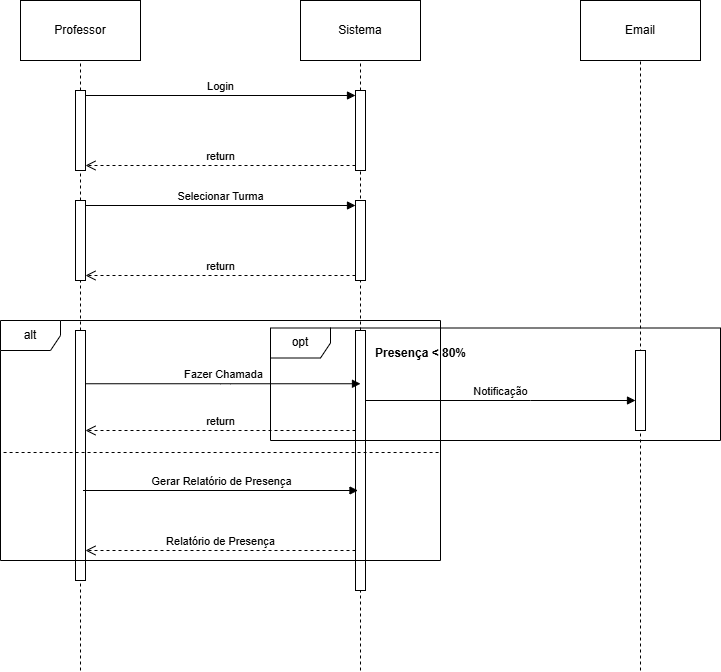

The diagram above was exported from draw.io. Its source (the exported page's mxGraphModel, read from the mxfile embedded in the PNG):
<mxGraphModel dx="1434" dy="780" grid="1" gridSize="10" guides="1" tooltips="1" connect="1" arrows="1" fold="1" page="1" pageScale="1" pageWidth="827" pageHeight="1169" math="0" shadow="0">
  <root>
    <mxCell id="0" />
    <mxCell id="1" parent="0" />
    <mxCell id="OS4QIHATld17PKoFnc5Y-2" value="Professor" style="rounded=0;whiteSpace=wrap;html=1;" parent="1" vertex="1">
      <mxGeometry x="110" y="90" width="120" height="60" as="geometry" />
    </mxCell>
    <mxCell id="OS4QIHATld17PKoFnc5Y-3" value="" style="endArrow=none;dashed=1;html=1;rounded=0;entryX=0.5;entryY=1;entryDx=0;entryDy=0;" parent="1" source="OS4QIHATld17PKoFnc5Y-9" target="OS4QIHATld17PKoFnc5Y-2" edge="1">
      <mxGeometry width="50" height="50" relative="1" as="geometry">
        <mxPoint x="170" y="560" as="sourcePoint" />
        <mxPoint x="210" y="280" as="targetPoint" />
      </mxGeometry>
    </mxCell>
    <mxCell id="OS4QIHATld17PKoFnc5Y-4" value="Sistema" style="rounded=0;whiteSpace=wrap;html=1;" parent="1" vertex="1">
      <mxGeometry x="390" y="90" width="120" height="60" as="geometry" />
    </mxCell>
    <mxCell id="OS4QIHATld17PKoFnc5Y-5" value="Email" style="rounded=0;whiteSpace=wrap;html=1;" parent="1" vertex="1">
      <mxGeometry x="670" y="90" width="120" height="60" as="geometry" />
    </mxCell>
    <mxCell id="OS4QIHATld17PKoFnc5Y-6" value="" style="endArrow=none;dashed=1;html=1;rounded=0;entryX=0.5;entryY=1;entryDx=0;entryDy=0;" parent="1" source="OS4QIHATld17PKoFnc5Y-11" target="OS4QIHATld17PKoFnc5Y-4" edge="1">
      <mxGeometry width="50" height="50" relative="1" as="geometry">
        <mxPoint x="450" y="560" as="sourcePoint" />
        <mxPoint x="490" y="210" as="targetPoint" />
      </mxGeometry>
    </mxCell>
    <mxCell id="OS4QIHATld17PKoFnc5Y-7" value="" style="endArrow=none;dashed=1;html=1;rounded=0;entryX=0.5;entryY=1;entryDx=0;entryDy=0;" parent="1" target="OS4QIHATld17PKoFnc5Y-5" edge="1">
      <mxGeometry width="50" height="50" relative="1" as="geometry">
        <mxPoint x="730" y="760" as="sourcePoint" />
        <mxPoint x="780" y="250" as="targetPoint" />
      </mxGeometry>
    </mxCell>
    <mxCell id="OS4QIHATld17PKoFnc5Y-8" value="" style="endArrow=none;dashed=1;html=1;rounded=0;entryX=0.5;entryY=1;entryDx=0;entryDy=0;" parent="1" source="v4xnoNPSabl8n8Tf5J8n-3" target="OS4QIHATld17PKoFnc5Y-9" edge="1">
      <mxGeometry width="50" height="50" relative="1" as="geometry">
        <mxPoint x="170" y="560" as="sourcePoint" />
        <mxPoint x="170" y="150" as="targetPoint" />
      </mxGeometry>
    </mxCell>
    <mxCell id="OS4QIHATld17PKoFnc5Y-9" value="" style="html=1;points=[[0,0,0,0,5],[0,1,0,0,-5],[1,0,0,0,5],[1,1,0,0,-5]];perimeter=orthogonalPerimeter;outlineConnect=0;targetShapes=umlLifeline;portConstraint=eastwest;newEdgeStyle={&quot;curved&quot;:0,&quot;rounded&quot;:0};" parent="1" vertex="1">
      <mxGeometry x="165" y="180" width="10" height="80" as="geometry" />
    </mxCell>
    <mxCell id="OS4QIHATld17PKoFnc5Y-10" value="" style="endArrow=none;dashed=1;html=1;rounded=0;entryX=0.5;entryY=1;entryDx=0;entryDy=0;" parent="1" source="OS4QIHATld17PKoFnc5Y-18" target="OS4QIHATld17PKoFnc5Y-11" edge="1">
      <mxGeometry width="50" height="50" relative="1" as="geometry">
        <mxPoint x="450" y="560" as="sourcePoint" />
        <mxPoint x="450" y="150" as="targetPoint" />
      </mxGeometry>
    </mxCell>
    <mxCell id="OS4QIHATld17PKoFnc5Y-11" value="" style="html=1;points=[[0,0,0,0,5],[0,1,0,0,-5],[1,0,0,0,5],[1,1,0,0,-5]];perimeter=orthogonalPerimeter;outlineConnect=0;targetShapes=umlLifeline;portConstraint=eastwest;newEdgeStyle={&quot;curved&quot;:0,&quot;rounded&quot;:0};" parent="1" vertex="1">
      <mxGeometry x="445" y="180" width="10" height="80" as="geometry" />
    </mxCell>
    <mxCell id="OS4QIHATld17PKoFnc5Y-12" value="Login" style="html=1;verticalAlign=bottom;endArrow=block;curved=0;rounded=0;entryX=0;entryY=0;entryDx=0;entryDy=5;entryPerimeter=0;exitX=1;exitY=0;exitDx=0;exitDy=5;exitPerimeter=0;" parent="1" source="OS4QIHATld17PKoFnc5Y-9" target="OS4QIHATld17PKoFnc5Y-11" edge="1">
      <mxGeometry width="80" relative="1" as="geometry">
        <mxPoint x="190" y="200" as="sourcePoint" />
        <mxPoint x="270" y="200" as="targetPoint" />
      </mxGeometry>
    </mxCell>
    <mxCell id="OS4QIHATld17PKoFnc5Y-14" value="" style="endArrow=none;dashed=1;html=1;rounded=0;entryX=0.5;entryY=1;entryDx=0;entryDy=0;" parent="1" target="OS4QIHATld17PKoFnc5Y-15" edge="1">
      <mxGeometry width="50" height="50" relative="1" as="geometry">
        <mxPoint x="170" y="620" as="sourcePoint" />
        <mxPoint x="170" y="340" as="targetPoint" />
      </mxGeometry>
    </mxCell>
    <mxCell id="OS4QIHATld17PKoFnc5Y-15" value="" style="html=1;points=[[0,0,0,0,5],[0,1,0,0,-5],[1,0,0,0,5],[1,1,0,0,-5]];perimeter=orthogonalPerimeter;outlineConnect=0;targetShapes=umlLifeline;portConstraint=eastwest;newEdgeStyle={&quot;curved&quot;:0,&quot;rounded&quot;:0};" parent="1" vertex="1">
      <mxGeometry x="165" y="420" width="10" height="250" as="geometry" />
    </mxCell>
    <mxCell id="OS4QIHATld17PKoFnc5Y-17" value="" style="endArrow=none;dashed=1;html=1;rounded=0;entryX=0.5;entryY=1;entryDx=0;entryDy=0;" parent="1" target="OS4QIHATld17PKoFnc5Y-18" edge="1">
      <mxGeometry width="50" height="50" relative="1" as="geometry">
        <mxPoint x="450" y="630" as="sourcePoint" />
        <mxPoint x="450" y="340" as="targetPoint" />
      </mxGeometry>
    </mxCell>
    <mxCell id="OS4QIHATld17PKoFnc5Y-18" value="" style="html=1;points=[[0,0,0,0,5],[0,1,0,0,-5],[1,0,0,0,5],[1,1,0,0,-5]];perimeter=orthogonalPerimeter;outlineConnect=0;targetShapes=umlLifeline;portConstraint=eastwest;newEdgeStyle={&quot;curved&quot;:0,&quot;rounded&quot;:0};" parent="1" vertex="1">
      <mxGeometry x="445" y="420" width="10" height="260" as="geometry" />
    </mxCell>
    <mxCell id="OS4QIHATld17PKoFnc5Y-23" value="" style="endArrow=none;dashed=1;html=1;rounded=0;" parent="1" edge="1">
      <mxGeometry width="50" height="50" relative="1" as="geometry">
        <mxPoint x="450" y="760" as="sourcePoint" />
        <mxPoint x="450" y="680" as="targetPoint" />
      </mxGeometry>
    </mxCell>
    <mxCell id="OS4QIHATld17PKoFnc5Y-25" value="Fazer Chamada" style="html=1;verticalAlign=bottom;endArrow=block;curved=0;rounded=0;entryX=0.5;entryY=0.54;entryDx=0;entryDy=0;entryPerimeter=0;" parent="1" edge="1">
      <mxGeometry width="80" relative="1" as="geometry">
        <mxPoint x="175" y="473.25" as="sourcePoint" />
        <mxPoint x="450" y="473.25" as="targetPoint" />
        <Array as="points">
          <mxPoint x="310" y="473.25" />
          <mxPoint x="320" y="473.25" />
        </Array>
      </mxGeometry>
    </mxCell>
    <mxCell id="OS4QIHATld17PKoFnc5Y-30" value="alt" style="shape=umlFrame;whiteSpace=wrap;html=1;pointerEvents=0;" parent="1" vertex="1">
      <mxGeometry x="90" y="410" width="440" height="240" as="geometry" />
    </mxCell>
    <mxCell id="OS4QIHATld17PKoFnc5Y-32" value="opt" style="shape=umlFrame;whiteSpace=wrap;html=1;pointerEvents=0;" parent="1" vertex="1">
      <mxGeometry x="360" y="417.5" width="450" height="112.5" as="geometry" />
    </mxCell>
    <mxCell id="OS4QIHATld17PKoFnc5Y-33" value="Presença &amp;lt; 80%" style="text;align=center;fontStyle=1;verticalAlign=middle;spacingLeft=3;spacingRight=3;strokeColor=none;rotatable=0;points=[[0,0.5],[1,0.5]];portConstraint=eastwest;html=1;" parent="1" vertex="1">
      <mxGeometry x="470" y="430" width="80" height="26" as="geometry" />
    </mxCell>
    <mxCell id="OS4QIHATld17PKoFnc5Y-34" value="" style="html=1;points=[[0,0,0,0,5],[0,1,0,0,-5],[1,0,0,0,5],[1,1,0,0,-5]];perimeter=orthogonalPerimeter;outlineConnect=0;targetShapes=umlLifeline;portConstraint=eastwest;newEdgeStyle={&quot;curved&quot;:0,&quot;rounded&quot;:0};" parent="1" vertex="1">
      <mxGeometry x="725" y="440" width="10" height="80" as="geometry" />
    </mxCell>
    <mxCell id="OS4QIHATld17PKoFnc5Y-35" value="Notificação" style="html=1;verticalAlign=bottom;endArrow=block;curved=0;rounded=0;" parent="1" source="OS4QIHATld17PKoFnc5Y-18" target="OS4QIHATld17PKoFnc5Y-34" edge="1">
      <mxGeometry width="80" relative="1" as="geometry">
        <mxPoint x="500" y="490" as="sourcePoint" />
        <mxPoint x="580" y="490" as="targetPoint" />
        <Array as="points">
          <mxPoint x="620" y="490" />
        </Array>
      </mxGeometry>
    </mxCell>
    <mxCell id="OS4QIHATld17PKoFnc5Y-39" value="" style="endArrow=none;dashed=1;html=1;rounded=0;exitX=0.007;exitY=0.55;exitDx=0;exitDy=0;exitPerimeter=0;entryX=1;entryY=0.55;entryDx=0;entryDy=0;entryPerimeter=0;" parent="1" source="OS4QIHATld17PKoFnc5Y-30" target="OS4QIHATld17PKoFnc5Y-30" edge="1">
      <mxGeometry width="50" height="50" relative="1" as="geometry">
        <mxPoint x="100" y="510" as="sourcePoint" />
        <mxPoint x="530" y="510" as="targetPoint" />
      </mxGeometry>
    </mxCell>
    <mxCell id="OS4QIHATld17PKoFnc5Y-40" value="Gerar Relatório de Presença" style="html=1;verticalAlign=bottom;endArrow=block;curved=0;rounded=0;entryX=0.5;entryY=0.613;entryDx=0;entryDy=0;entryPerimeter=0;" parent="1" edge="1">
      <mxGeometry width="80" relative="1" as="geometry">
        <mxPoint x="172.5" y="580" as="sourcePoint" />
        <mxPoint x="447.5" y="580" as="targetPoint" />
      </mxGeometry>
    </mxCell>
    <mxCell id="OS4QIHATld17PKoFnc5Y-41" value="Relatório de Presença" style="html=1;verticalAlign=bottom;endArrow=open;dashed=1;endSize=8;curved=0;rounded=0;" parent="1" edge="1">
      <mxGeometry relative="1" as="geometry">
        <mxPoint x="445" y="640" as="sourcePoint" />
        <mxPoint x="175" y="640" as="targetPoint" />
      </mxGeometry>
    </mxCell>
    <mxCell id="OS4QIHATld17PKoFnc5Y-42" value="" style="endArrow=none;dashed=1;html=1;rounded=0;" parent="1" target="OS4QIHATld17PKoFnc5Y-15" edge="1">
      <mxGeometry width="50" height="50" relative="1" as="geometry">
        <mxPoint x="170" y="760" as="sourcePoint" />
        <mxPoint x="200" y="710" as="targetPoint" />
      </mxGeometry>
    </mxCell>
    <mxCell id="v4xnoNPSabl8n8Tf5J8n-2" value="" style="endArrow=none;dashed=1;html=1;rounded=0;entryX=0.5;entryY=1;entryDx=0;entryDy=0;" edge="1" parent="1" source="OS4QIHATld17PKoFnc5Y-15" target="v4xnoNPSabl8n8Tf5J8n-3">
      <mxGeometry width="50" height="50" relative="1" as="geometry">
        <mxPoint x="170" y="420" as="sourcePoint" />
        <mxPoint x="170" y="260" as="targetPoint" />
      </mxGeometry>
    </mxCell>
    <mxCell id="v4xnoNPSabl8n8Tf5J8n-3" value="" style="html=1;points=[[0,0,0,0,5],[0,1,0,0,-5],[1,0,0,0,5],[1,1,0,0,-5]];perimeter=orthogonalPerimeter;outlineConnect=0;targetShapes=umlLifeline;portConstraint=eastwest;newEdgeStyle={&quot;curved&quot;:0,&quot;rounded&quot;:0};" vertex="1" parent="1">
      <mxGeometry x="165" y="290" width="10" height="80" as="geometry" />
    </mxCell>
    <mxCell id="v4xnoNPSabl8n8Tf5J8n-5" value="" style="html=1;points=[[0,0,0,0,5],[0,1,0,0,-5],[1,0,0,0,5],[1,1,0,0,-5]];perimeter=orthogonalPerimeter;outlineConnect=0;targetShapes=umlLifeline;portConstraint=eastwest;newEdgeStyle={&quot;curved&quot;:0,&quot;rounded&quot;:0};" vertex="1" parent="1">
      <mxGeometry x="445" y="290" width="10" height="80" as="geometry" />
    </mxCell>
    <mxCell id="v4xnoNPSabl8n8Tf5J8n-6" value="return" style="html=1;verticalAlign=bottom;endArrow=open;dashed=1;endSize=8;curved=0;rounded=0;entryX=1;entryY=1;entryDx=0;entryDy=-5;entryPerimeter=0;exitX=0;exitY=1;exitDx=0;exitDy=-5;exitPerimeter=0;" edge="1" parent="1" source="v4xnoNPSabl8n8Tf5J8n-5" target="v4xnoNPSabl8n8Tf5J8n-3">
      <mxGeometry relative="1" as="geometry">
        <mxPoint x="360" y="360" as="sourcePoint" />
        <mxPoint x="280" y="360" as="targetPoint" />
      </mxGeometry>
    </mxCell>
    <mxCell id="v4xnoNPSabl8n8Tf5J8n-7" value="return" style="html=1;verticalAlign=bottom;endArrow=open;dashed=1;endSize=8;curved=0;rounded=0;entryX=1;entryY=1;entryDx=0;entryDy=-5;entryPerimeter=0;exitX=0;exitY=1;exitDx=0;exitDy=-5;exitPerimeter=0;" edge="1" parent="1" source="OS4QIHATld17PKoFnc5Y-11" target="OS4QIHATld17PKoFnc5Y-9">
      <mxGeometry relative="1" as="geometry">
        <mxPoint x="360" y="250" as="sourcePoint" />
        <mxPoint x="280" y="250" as="targetPoint" />
      </mxGeometry>
    </mxCell>
    <mxCell id="v4xnoNPSabl8n8Tf5J8n-8" value="Selecionar Turma" style="html=1;verticalAlign=bottom;endArrow=block;curved=0;rounded=0;exitX=1;exitY=0;exitDx=0;exitDy=5;exitPerimeter=0;entryX=0;entryY=0;entryDx=0;entryDy=5;entryPerimeter=0;" edge="1" parent="1" source="v4xnoNPSabl8n8Tf5J8n-3" target="v4xnoNPSabl8n8Tf5J8n-5">
      <mxGeometry width="80" relative="1" as="geometry">
        <mxPoint x="270" y="300" as="sourcePoint" />
        <mxPoint x="350" y="300" as="targetPoint" />
      </mxGeometry>
    </mxCell>
    <mxCell id="v4xnoNPSabl8n8Tf5J8n-10" value="return" style="html=1;verticalAlign=bottom;endArrow=open;dashed=1;endSize=8;curved=0;rounded=0;entryX=1;entryY=1;entryDx=0;entryDy=-5;entryPerimeter=0;exitX=0;exitY=1;exitDx=0;exitDy=-5;exitPerimeter=0;" edge="1" parent="1">
      <mxGeometry relative="1" as="geometry">
        <mxPoint x="445" y="520" as="sourcePoint" />
        <mxPoint x="175" y="520" as="targetPoint" />
      </mxGeometry>
    </mxCell>
  </root>
</mxGraphModel>